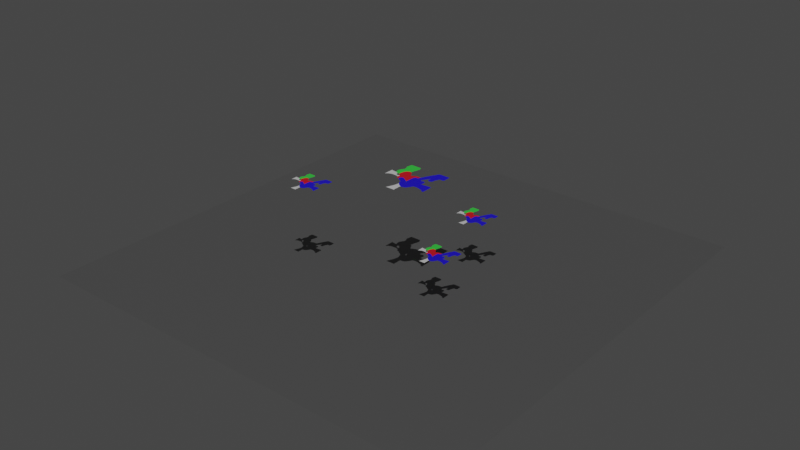 # Source: AlphaTest.blend  (saved by Blender 4.2.66; exported with 4.5.12 LTS)
import bpy
from mathutils import Matrix  # noqa: F401  (used for matrix-valued properties, if any)

bpy.ops.wm.read_factory_settings(use_empty=True)
scene = bpy.context.scene
scene.name = 'Scene'

# ---- collections
col_collection = bpy.data.collections.new('Collection'); scene.collection.children.link(col_collection)

# ---- images (referenced by path relative to the original .blend; pixels are not part of the script)
import os
ASSET_DIR = os.environ.get("B2B_ASSET_DIR", "")  # directory of the original .blend (textures are referenced by path, not embedded)
HERE = os.path.dirname(os.path.abspath(__file__))  # packed textures are extracted next to this script under _unpacked/

def load_image(name, relpath, width, height, colorspace="sRGB"):
    """Load a texture the original file referenced (path relative to the .blend, or extracted next to this script)."""
    p = next((c for c in (os.path.join(HERE, relpath), os.path.join(ASSET_DIR, relpath)) if relpath and os.path.exists(c)), "")
    if p:
        img = bpy.data.images.load(p, check_existing=True)
        img.name = name
    else:  # same state as the original file: an image datablock whose file is absent (Cycles renders it pink)
        img = bpy.data.images.new(name, width, height)
        img.source = "FILE"
        img.filepath = "//" + (relpath or name)
    img.colorspace_settings.name = colorspace
    return img
img_cutouttex = load_image('CutoutTex', '_unpacked/CutoutTex.5249d0ec.png', 1024, 1024, 'sRGB')

# ---- materials (node trees are filled in below, after node groups)
mat_solidaf = bpy.data.materials.new('SolidAF')
mat_cutout01 = bpy.data.materials.new('Cutout01')
mat_cutout01.alpha_threshold = 0.0
mat_cutout01.roughness = 0.5
mat_cutout01.line_color = (0.0, 0.0, 0.0, 1.0)

# ---- material node trees
mat_solidaf.use_nodes = True; mat_solidaf.node_tree.nodes.clear()
_N = mat_solidaf.node_tree.nodes; _L = mat_solidaf.node_tree.links
n0 = _N.new('ShaderNodeBsdfPrincipled'); n0.name = 'Principled BSDF'; n0.location = (10, 300)
n0.inputs[0].default_value = (0.1179, 0.1179, 0.1179, 1.0)
n1 = _N.new('ShaderNodeOutputMaterial'); n1.name = 'Material Output'; n1.location = (300, 300)
_L.new(n0.outputs[0], n1.inputs[0])
n1.is_active_output = True
mat_cutout01.use_nodes = True; mat_cutout01.node_tree.nodes.clear()
_N = mat_cutout01.node_tree.nodes; _L = mat_cutout01.node_tree.links
n0 = _N.new('ShaderNodeOutputMaterial'); n0.name = 'Material Output'; n0.location = (271, 326)
n1 = _N.new('ShaderNodeBsdfPrincipled'); n1.name = 'Principled BSDF'; n1.location = (-19, 326)
n1.distribution = 'GGX'
n1.subsurface_method = 'RANDOM_WALK_SKIN'
n1.inputs[3].default_value = 1.45
n1.inputs[27].default_value = (0.0, 0.0, 0.0, 1.0)
n1.inputs[28].default_value = 1.0
n2 = _N.new('ShaderNodeTexImage'); n2.name = 'Image Texture'; n2.location = (-604, 313)
n2.image = img_cutouttex
_L.new(n1.outputs[0], n0.inputs[0])
_L.new(n2.outputs[0], n1.inputs[0])
_L.new(n2.outputs[1], n1.inputs[4])
n0.is_active_output = True

# ---- world
world_world = bpy.data.worlds.new('World'); scene.world = world_world
world_world.use_nodes = True; world_world.node_tree.nodes.clear()
_N = world_world.node_tree.nodes; _L = world_world.node_tree.links
n0 = _N.new('ShaderNodeOutputWorld'); n0.name = 'World Output'; n0.location = (300, 300)
n1 = _N.new('ShaderNodeBackground'); n1.name = 'Background'; n1.location = (10, 300)
n1.inputs[0].default_value = (0.05088, 0.05088, 0.05088, 1.0)
_L.new(n1.outputs[0], n0.inputs[0])
n0.is_active_output = True
world_world.color = (0.05088, 0.05088, 0.05088)
world_world.use_sun_shadow = False
world_world.sun_shadow_jitter_overblur = 0.0

# ---- lights
light_sun = bpy.data.lights.new('Sun', 'SUN')
light_sun.energy = 1.0

# ---- meshes
me_plane = bpy.data.meshes.new('Plane')
me_plane.from_pydata([(-6.537, -6.537, 0.0), (6.537, -6.537, 0.0), (-6.537, 6.537, 0.0), (6.537, 6.537, 0.0)], [], [(0, 1, 3, 2)])
_uv = me_plane.uv_layers.new(name='UVMap')
_uv.uv.foreach_set('vector', [0.0, 0.0, 1.0, 0.0, 1.0, 1.0, 0.0, 1.0])
me_plane.materials.append(mat_solidaf)
me_plane.update()
me_plane_001 = bpy.data.meshes.new('Plane.001')
me_plane_001.from_pydata([(-0.5, -0.5, 0.0), (0.5, -0.5, 0.0), (-0.5, 0.5, 0.0), (0.5, 0.5, 0.0)], [], [(0, 1, 3, 2)])
_uv = me_plane_001.uv_layers.new(name='UVMap')
_uv.uv.foreach_set('vector', [0.0, 0.0, 1.0, 0.0, 1.0, 1.0, 0.0, 1.0])
me_plane_001.materials.append(mat_cutout01)
me_plane_001.update()
me_plane_002 = bpy.data.meshes.new('Plane.002')
me_plane_002.from_pydata([(-0.5, -0.5, 0.0), (0.5, -0.5, 0.0), (-0.5, 0.5, 0.0), (0.5, 0.5, 0.0)], [], [(0, 1, 3, 2)])
_uv = me_plane_002.uv_layers.new(name='UVMap')
_uv.uv.foreach_set('vector', [0.0, 0.0, 1.0, 0.0, 1.0, 1.0, 0.0, 1.0])
me_plane_002.materials.append(mat_cutout01)
me_plane_002.update()
me_plane_003 = bpy.data.meshes.new('Plane.003')
me_plane_003.from_pydata([(-0.5, -0.5, 0.0), (0.5, -0.5, 0.0), (-0.5, 0.5, 0.0), (0.5, 0.5, 0.0)], [], [(0, 1, 3, 2)])
_uv = me_plane_003.uv_layers.new(name='UVMap')
_uv.uv.foreach_set('vector', [0.0, 0.0, 1.0, 0.0, 1.0, 1.0, 0.0, 1.0])
me_plane_003.materials.append(mat_cutout01)
me_plane_003.update()
me_plane_004 = bpy.data.meshes.new('Plane.004')
me_plane_004.from_pydata([(-0.7748, -0.7748, 0.0), (0.7748, -0.7748, 0.0), (-0.7748, 0.7748, 0.0), (0.7748, 0.7748, 0.0)], [], [(0, 1, 3, 2)])
_uv = me_plane_004.uv_layers.new(name='UVMap')
_uv.uv.foreach_set('vector', [0.0, 0.0, 1.0, 0.0, 1.0, 1.0, 0.0, 1.0])
me_plane_004.materials.append(mat_cutout01)
me_plane_004.update()

# ---- objects
ob_plane = bpy.data.objects.new('Plane', me_plane)
ob_plane_001 = bpy.data.objects.new('Plane.001', me_plane_001)
ob_plane_002 = bpy.data.objects.new('Plane.002', me_plane_002)
ob_plane_003 = bpy.data.objects.new('Plane.003', me_plane_003)
ob_plane_004 = bpy.data.objects.new('Plane.004', me_plane_004)
ob_sun = bpy.data.objects.new('Sun', light_sun)

# ---- transforms, parenting, visibility, modifiers, constraints
ob_plane.location = (0.0, 0.0, 0.0)
ob_plane_001.location = (1.634, -0.5481, 1.0)
ob_plane_002.location = (1.291, 1.577, 1.169)
ob_plane_003.location = (-2.619, -0.8962, 1.935)
ob_plane_004.location = (-0.1279, 0.5598, 2.263)
ob_sun.location = (0.0, 0.0, 0.0)

# ---- collection membership
col_collection.objects.link(ob_plane)
col_collection.objects.link(ob_plane_001)
col_collection.objects.link(ob_plane_002)
col_collection.objects.link(ob_plane_003)
col_collection.objects.link(ob_plane_004)
col_collection.objects.link(ob_sun)

# ---- scene / render settings (as saved in the file)
scene.frame_start = 1; scene.frame_end = 250; scene.frame_set(1)
scene.render.engine = 'CYCLES'
scene.view_settings.view_transform = 'Filmic'
bpy.context.view_layer.update()

# ---- added for rendering (the .blend has no active camera): camera
cam_auto = bpy.data.cameras.new('AutoCamera')
cam_auto.lens = 50.0
cam_auto.sensor_width = 36.0
cam_auto.clip_end = 1000.0
ob_auto_camera = bpy.data.objects.new('AutoCamera', cam_auto)
scene.collection.objects.link(ob_auto_camera)
ob_auto_camera.location = (17.2349, -20.6819, 14.9197)
ob_auto_camera.rotation_euler = (1.09748, -7.21219e-08, 0.694738)
scene.camera = ob_auto_camera
bpy.context.view_layer.update()
